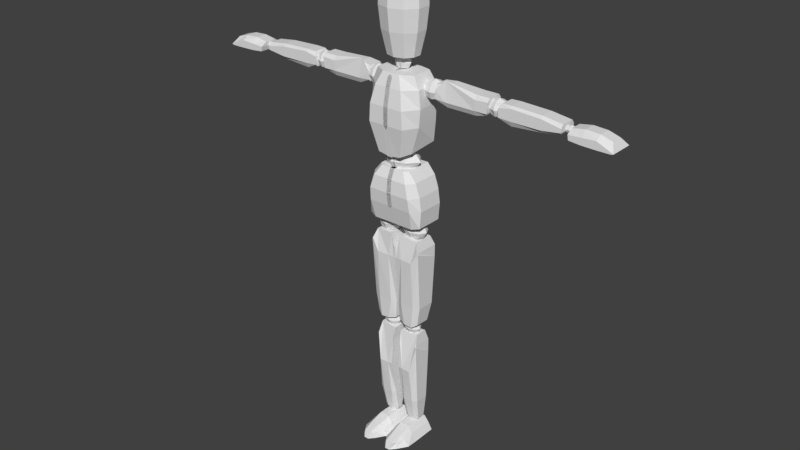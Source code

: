 # Source: PlayerCharacter.blend  (saved by Blender 2.78.0; exported with 4.5.12 LTS)
import bpy
from mathutils import Matrix  # noqa: F401  (used for matrix-valued properties, if any)

bpy.ops.wm.read_factory_settings(use_empty=True)
scene = bpy.context.scene
scene.name = 'Scene'

# ---- collections
col_collection_1 = bpy.data.collections.new('Collection 1'); scene.collection.children.link(col_collection_1)
col_collection_6 = bpy.data.collections.new('Collection 6'); scene.collection.children.link(col_collection_6)

# ---- world
world_world = bpy.data.worlds.new('World'); scene.world = world_world
world_world.color = (0.05088, 0.05088, 0.05088)
world_world.use_sun_shadow = False
world_world.sun_shadow_jitter_overblur = 0.0
world_world.cycles.sampling_method = 'MANUAL'

# ---- meshes
me_cube_003 = bpy.data.meshes.new('Cube.003')
me_cube_003.from_pydata([(0.3395, -0.2964, 8.122), (0.5842, 0.6432, 6.653), (0.5842, -0.276, 6.587), (0.3395, 0.5494, 8.122), (0.7974, -0.196, 6.636), (0.4384, -0.196, 8.122), (0.7974, 0.5573, 6.636), (0.4384, 0.5573, 8.122), (-0.06391, 0.5372, 6.587), (-0.06391, 0.5494, 8.122), (-0.06391, -0.276, 6.591), (-0.06391, -0.2964, 8.122), (0.4978, 0.6881, 7.854), (0.5998, 0.7779, 7.481), (0.6284, 0.7452, 7.109), (0.4978, -0.4188, 7.854), (0.5998, -0.4555, 7.481), (0.6284, -0.4065, 7.109), (0.6619, 0.5573, 7.854), (0.7863, 0.5573, 7.481), (0.8373, 0.5573, 7.109), (0.6619, -0.196, 7.854), (0.7863, -0.196, 7.481), (0.8373, -0.196, 7.109), (-0.06391, -0.4188, 7.854), (-0.06391, -0.4555, 7.481), (-0.06391, -0.4065, 7.109), (-0.06391, 0.6881, 7.854), (-0.06391, 0.7779, 7.481), (-0.06391, 0.7452, 7.109), (0.2493, -0.3453, 10.61), (0.2894, 0.5746, 8.589), (0.3346, -0.4091, 8.524), (0.2493, 0.4956, 10.61), (0.5031, -0.1606, 8.589), (0.5588, -0.1606, 10.61), (0.6447, 0.5204, 8.756), (0.5553, 0.4274, 10.61), (-0.06391, 0.5668, 8.493), (-0.06391, 0.4956, 10.61), (-0.06391, -0.4091, 8.458), (-0.06391, -0.3453, 10.62), (0.3924, 0.7268, 10.27), (0.4846, 0.7609, 9.798), (0.5104, 0.749, 9.326), (0.3924, -0.4618, 10.27), (0.4846, -0.5538, 9.798), (0.5104, -0.5565, 9.326), (0.7098, 0.5204, 10.27), (0.7122, 0.5204, 9.798), (0.6993, 0.5204, 9.326), (0.7098, -0.1606, 10.27), (0.7582, -0.1606, 9.798), (0.7197, -0.1606, 9.326), (-0.06391, -0.4618, 10.27), (-0.06391, -0.5538, 9.798), (-0.06391, -0.5565, 9.326), (-0.06391, 0.7268, 10.27), (-0.06391, 0.7609, 9.798), (-0.06391, 0.2083, 9.326), (0.7098, 0.5204, 10.27), (1.035, 0.1097, 10.03), (1.035, 0.1097, 10.45), (1.035, 0.4774, 10.03), (1.035, 0.4774, 10.45), (2.481, 0.1097, 10.0), (2.559, 0.1097, 10.45), (2.481, 0.4774, 10.0), (2.559, 0.4774, 10.45), (1.035, 0.03588, 10.09), (1.035, 0.03588, 10.31), (1.035, 0.5512, 10.31), (1.035, 0.5512, 10.09), (2.559, 0.5512, 10.36), (2.525, 0.5512, 10.07), (2.559, 0.03588, 10.36), (2.525, 0.03588, 10.07), (2.188, 0.4774, 9.932), (1.365, 0.4774, 9.932), (1.365, 0.4774, 10.49), (2.188, 0.4774, 10.45), (1.365, 0.1097, 9.932), (2.188, 0.1097, 9.932), (2.188, 0.1097, 10.45), (1.365, 0.1097, 10.49), (2.188, 0.03588, 10.07), (1.365, 0.03588, 10.07), (2.188, 0.03588, 10.34), (1.295, 0.09608, 10.59), (1.365, 0.5512, 10.07), (2.188, 0.5512, 10.07), (1.365, 0.5512, 10.38), (2.188, 0.5512, 10.34), (2.843, 0.1097, 10.02), (2.908, 0.1097, 10.41), (2.843, 0.4774, 10.02), (2.908, 0.4774, 10.41), (4.484, 0.1097, 10.06), (4.528, 0.1097, 10.32), (4.484, 0.4774, 10.06), (4.528, 0.4774, 10.32), (2.843, 0.03588, 10.08), (2.843, 0.03588, 10.3), (2.843, 0.5512, 10.3), (2.843, 0.5512, 10.08), (4.528, 0.5512, 10.23), (4.528, 0.5512, 10.13), (4.528, 0.03588, 10.23), (4.528, 0.03588, 10.13), (3.996, 0.4774, 9.982), (3.173, 0.4774, 9.922), (3.173, 0.4774, 10.42), (3.996, 0.4774, 10.39), (3.173, 0.1097, 9.922), (3.996, 0.1097, 9.982), (3.996, 0.1097, 10.39), (3.173, 0.1097, 10.42), (3.996, 0.03588, 10.06), (3.173, 0.03588, 10.06), (3.996, 0.03588, 10.33), (3.173, 0.03588, 10.37), (3.173, 0.5512, 10.06), (3.996, 0.5512, 10.06), (3.173, 0.5512, 10.37), (3.996, 0.5512, 10.33), (4.758, -0.03602, 10.05), (4.735, 0.1354, 10.28), (4.758, 0.6252, 10.05), (4.735, 0.4537, 10.28), (5.823, -0.03602, 10.01), (5.758, 0.1354, 10.23), (5.823, 0.6252, 10.01), (5.758, 0.4537, 10.23), (4.735, -0.03602, 10.18), (4.735, 0.6252, 10.18), (5.885, 0.6252, 10.03), (5.885, -0.03602, 10.03), (5.449, 0.6252, 10.01), (5.075, 0.6252, 10.02), (5.075, 0.4537, 10.34), (5.449, 0.4537, 10.32), (5.075, -0.03602, 10.02), (5.449, -0.03602, 10.01), (5.449, 0.1354, 10.32), (5.075, 0.1354, 10.34), (5.449, -0.03602, 10.22), (5.093, -0.03602, 10.2), (5.093, 0.6252, 10.2), (5.449, 0.6252, 10.22), (0.6568, -0.08404, 3.694), (0.065, -0.08404, 3.673), (0.6568, 0.326, 3.68), (0.065, 0.326, 3.659), (0.7322, -0.2321, 5.907), (0.0305, -0.2321, 5.876), (0.7322, 0.5163, 5.907), (0.0305, 0.5163, 5.876), (0.5055, -0.1579, 3.596), (0.2628, -0.1579, 3.617), (0.2628, 0.3998, 3.603), (0.5055, 0.3998, 3.581), (0.1182, 0.3786, 6.201), (0.6393, 0.435, 6.162), (0.1182, -0.1804, 6.218), (0.6393, -0.124, 6.179), (0.7596, 0.4811, 5.581), (0.7383, 0.4106, 4.214), (0.03022, 0.4106, 4.207), (0.03005, 0.4811, 5.574), (0.7383, -0.09814, 4.214), (0.7596, -0.2109, 5.877), (0.03005, -0.218, 5.574), (0.03022, -0.09814, 4.207), (0.5528, -0.2425, 5.579), (0.5609, -0.172, 4.212), (0.2079, -0.2284, 5.576), (0.1723, -0.172, 4.208), (0.5609, 0.4844, 4.212), (0.5528, 0.5549, 5.579), (0.1723, 0.4844, 4.208), (0.2079, 0.5549, 5.576), (0.5723, 0.09954, 0.55), (0.1425, 0.09954, 0.55), (0.5723, 0.326, 0.55), (0.1425, 0.2485, 0.55), (0.627, -0.1505, 3.012), (0.1174, -0.1505, 2.979), (0.627, 0.4347, 3.012), (0.1174, 0.4347, 2.979), (0.4624, 0.02571, 0.55), (0.2875, 0.02571, 0.55), (0.2861, 0.3223, 0.55), (0.4624, 0.3223, 0.55), (0.09267, 0.2726, 3.323), (0.5901, 0.329, 3.332), (0.09267, -0.07843, 3.321), (0.5901, -0.02204, 3.33), (0.647, 0.4076, 2.662), (0.6315, 0.3534, 1.197), (0.1172, 0.3534, 1.19), (0.1171, 0.4076, 2.655), (0.6315, -0.02471, 1.197), (0.647, -0.1293, 2.98), (0.1171, -0.2098, 2.223), (0.1172, -0.02471, 1.19), (0.4968, -0.2343, 2.228), (0.5026, -0.09853, 1.195), (0.2462, -0.2202, 2.224), (0.2204, -0.09853, 1.191), (0.5026, 0.4273, 1.195), (0.4968, 0.4814, 2.66), (0.2204, 0.4273, 1.191), (0.2462, 0.4814, 2.657), (-0.01335, 0.4582, 0.04393), (0.08526, 0.4582, 0.276), (-0.01335, -0.5652, 0.05423), (0.1014, -0.5652, 0.2188), (0.7678, 0.4582, 0.04393), (0.641, 0.4582, 0.2599), (0.7678, -0.5652, 0.05423), (0.6108, -0.5652, 0.2369), (-0.01335, -0.2778, 0.04393), (0.08526, -0.2758, 0.2799), (0.7678, -0.2778, 0.04393), (0.641, -0.2758, 0.2638), (0.1837, -0.8741, 0.0605), (0.1704, -0.7737, 0.2193), (0.5708, -0.8741, 0.0605), (0.5522, -0.7737, 0.1992), (0.5074, -0.5652, 0.05423), (0.247, -0.5652, 0.05423), (0.247, -0.5652, 0.3456), (0.5074, -0.5652, 0.3456), (0.247, 0.4582, 0.04393), (0.5074, 0.4582, 0.04393), (0.4913, 0.4582, 0.4158), (0.2154, 0.4582, 0.4158), (0.2154, -0.2295, 0.4255), (0.5068, -0.2295, 0.4255), (0.5074, -0.2778, 0.04393), (0.247, -0.2778, 0.04393), (0.4417, -1.015, 0.0605), (0.3127, -1.015, 0.0605), (0.284, -0.94, 0.2617), (0.4704, -0.94, 0.2617), (0.5068, 0.4582, 0.4158), (1.091, 0.4146, 10.38), (1.091, 0.4146, 10.07), (1.091, 0.105, 10.38), (1.091, 0.105, 10.07), (0.6919, 0.4146, 10.38), (0.6919, 0.4146, 10.07), (0.6919, 0.105, 10.38), (0.6919, 0.105, 10.07), (1.136, 0.2598, 10.42), (1.136, 0.4493, 10.23), (1.136, 0.2598, 10.04), (1.136, 0.07024, 10.23), (0.8914, 0.07024, 10.42), (0.8914, 0.07024, 10.04), (0.647, 0.07024, 10.23), (0.647, 0.2598, 10.42), (0.647, 0.2598, 10.04), (0.647, 0.4493, 10.23), (0.8914, 0.4493, 10.42), (0.8914, 0.4493, 10.04), (0.8914, 0.2598, 9.961), (0.8914, 0.2598, 10.5), (0.8914, 0.5279, 10.23), (0.5458, 0.2598, 10.23), (0.8914, -0.008281, 10.23), (1.237, 0.2598, 10.23), (2.564, 0.1621, 10.06), (2.564, 0.1621, 10.34), (2.564, 0.4406, 10.06), (2.564, 0.4406, 10.34), (2.843, 0.1621, 10.06), (2.843, 0.1621, 10.34), (2.843, 0.4406, 10.06), (2.843, 0.4406, 10.34), (2.533, 0.3013, 10.03), (2.533, 0.1308, 10.2), (2.533, 0.3013, 10.37), (2.533, 0.4719, 10.2), (2.703, 0.4719, 10.03), (2.703, 0.4719, 10.37), (2.874, 0.4719, 10.2), (2.874, 0.3013, 10.03), (2.874, 0.3013, 10.37), (2.874, 0.1308, 10.2), (2.703, 0.1308, 10.03), (2.703, 0.1308, 10.37), (2.703, 0.3013, 10.44), (2.703, 0.3013, 9.956), (2.703, 0.06014, 10.2), (2.945, 0.3013, 10.2), (2.703, 0.5425, 10.2), (2.462, 0.3013, 10.2), (4.537, 0.2415, 10.11), (4.537, 0.2415, 10.23), (4.537, 0.3612, 10.11), (4.537, 0.3612, 10.23), (4.733, 0.2415, 10.11), (4.733, 0.2415, 10.23), (4.733, 0.3612, 10.11), (4.733, 0.3612, 10.23), (4.515, 0.3013, 10.09), (4.515, 0.228, 10.17), (4.515, 0.3013, 10.24), (4.515, 0.3747, 10.17), (4.635, 0.3747, 10.09), (4.635, 0.3747, 10.24), (4.755, 0.3747, 10.17), (4.755, 0.3013, 10.09), (4.755, 0.3013, 10.24), (4.755, 0.228, 10.17), (4.635, 0.228, 10.09), (4.635, 0.228, 10.24), (4.635, 0.3013, 10.27), (4.635, 0.3013, 10.06), (4.635, 0.1976, 10.17), (4.805, 0.3013, 10.17), (4.635, 0.405, 10.17), (4.465, 0.3013, 10.17), (0.6093, 0.2977, 6.536), (0.6093, 0.2977, 6.227), (0.6093, -0.01182, 6.536), (0.6093, -0.01182, 6.227), (0.2101, 0.2977, 6.536), (0.2101, 0.2977, 6.227), (0.2101, -0.01182, 6.536), (0.2101, -0.01182, 6.227), (0.6541, 0.1429, 6.571), (0.6541, 0.3325, 6.382), (0.6541, 0.1429, 6.192), (0.6541, -0.04661, 6.382), (0.4097, -0.04661, 6.571), (0.4097, -0.04661, 6.192), (0.1653, -0.04661, 6.382), (0.1653, 0.1429, 6.571), (0.1653, 0.1429, 6.192), (0.1653, 0.3325, 6.382), (0.4097, 0.3325, 6.571), (0.4097, 0.3325, 6.192), (0.4097, 0.1429, 6.114), (0.4097, 0.1429, 6.65), (0.4097, 0.411, 6.382), (0.06406, 0.1429, 6.382), (0.4097, -0.1251, 6.382), (0.7553, 0.1429, 6.382), (0.4825, 0.2388, 3.568), (0.4825, 0.2388, 3.345), (0.4825, 0.01613, 3.568), (0.4825, 0.01613, 3.345), (0.1953, 0.2388, 3.568), (0.1953, 0.2388, 3.345), (0.1953, 0.01613, 3.568), (0.1953, 0.01613, 3.345), (0.5147, 0.1275, 3.593), (0.5147, 0.2638, 3.456), (0.5147, 0.1275, 3.32), (0.5147, -0.008896, 3.456), (0.3389, -0.008896, 3.593), (0.3389, -0.008896, 3.32), (0.1631, -0.008896, 3.456), (0.1631, 0.1275, 3.593), (0.1631, 0.1275, 3.32), (0.1631, 0.2638, 3.456), (0.3389, 0.2638, 3.593), (0.3389, 0.2638, 3.32), (0.3389, 0.1275, 3.263), (0.3389, 0.1275, 3.649), (0.3389, 0.3203, 3.456), (0.09024, 0.1275, 3.456), (0.3389, -0.06538, 3.456), (0.5876, 0.1275, 3.456), (0.4555, 0.2646, 0.5551), (0.4555, 0.2646, 0.4078), (0.4555, 0.1173, 0.5551), (0.4555, 0.1173, 0.4078), (0.2655, 0.2646, 0.5551), (0.2655, 0.2646, 0.4078), (0.2655, 0.1173, 0.5551), (0.2655, 0.1173, 0.4078), (0.4768, 0.191, 0.5716), (0.4768, 0.2812, 0.4814), (0.4768, 0.191, 0.3912), (0.4768, 0.1008, 0.4814), (0.3605, 0.1008, 0.5716), (0.3605, 0.1008, 0.3912), (0.2442, 0.1008, 0.4814), (0.2442, 0.191, 0.5716), (0.2442, 0.191, 0.3912), (0.2442, 0.2812, 0.4814), (0.3605, 0.2812, 0.5716), (0.3605, 0.2812, 0.3912), (0.3605, 0.191, 0.3538), (0.3605, 0.191, 0.609), (0.3605, 0.3186, 0.4814), (0.196, 0.191, 0.4814), (0.3605, 0.06341, 0.4814), (0.525, 0.191, 0.4814), (1.2, 0.289, 10.25), (0.2117, 0.3578, 8.522), (0.2117, 0.3578, 8.048), (0.2117, -0.1217, 8.522), (0.2117, -0.1217, 8.048), (-0.06391, -0.00508, 10.95), (0.1595, -0.00508, 10.78), (0.1595, 0.1181, 10.62), (0.1595, 0.2412, 10.78), (0.3217, 0.1181, 8.575), (0.3217, 0.4117, 8.285), (0.3217, 0.1181, 7.994), (0.3217, -0.1756, 8.285), (-0.06391, -0.1756, 8.575), (-0.06391, -0.1756, 7.994), (0.1595, 0.1181, 10.95), (0.1218, 0.01752, 10.65), (0.1218, 0.01752, 10.92), (0.1218, 0.2186, 10.65), (-0.06391, 0.4117, 8.575), (-0.06391, 0.4117, 7.994), (-0.06391, 0.1181, 7.874), (-0.06391, 0.1181, 8.696), (-0.06391, 0.5333, 8.285), (0.1218, 0.2186, 10.92), (-0.06391, -0.2972, 8.285), (0.5701, 0.1181, 8.285), (1.132, -0.00828, 8.271), (-0.06391, -0.00508, 10.62), (-0.06391, 0.2412, 10.95), (-0.06391, 0.2412, 10.62), (-0.06391, 0.1181, 10.55), (-0.06391, 0.1181, 11.01), (-0.06391, 0.2922, 10.78), (-0.06391, -0.05608, 10.78), (0.2447, 0.1181, 10.78), (0.0, 0.539, 10.97), (0.0, -0.2529, 10.97), (0.2602, -0.1773, 10.97), (0.4041, 0.02065, 10.97), (0.4041, 0.2654, 10.97), (0.2602, 0.4634, 10.97), (0.0, 0.539, 10.97), (0.0, -0.2529, 10.97), (0.2602, -0.1773, 10.97), (0.4041, 0.02065, 10.97), (0.4041, 0.2654, 10.97), (0.2602, 0.4634, 10.97), (0.0, 0.687, 11.61), (0.0, -0.401, 11.61), (0.3473, -0.2971, 11.61), (0.5449, -0.02509, 11.61), (0.5449, 0.3111, 11.61), (0.3473, 0.5831, 11.61), (0.0, 0.687, 11.61), (0.3473, -0.2971, 11.61), (0.5449, -0.02509, 11.61), (0.5449, 0.3111, 11.61), (0.3473, 0.5831, 11.61), (0.0, 0.7529, 12.2), (0.0, -0.4669, 12.2), (0.386, -0.3504, 12.2), (0.6075, -0.04545, 12.2), (0.6075, 0.3315, 12.2), (0.386, 0.6364, 12.2), (0.0, 0.7291, 12.62), (0.0, -0.4431, 12.62), (0.372, -0.3312, 12.62), (0.585, -0.03811, 12.62), (0.585, 0.3241, 12.62), (0.372, 0.6172, 12.62), (0.0, 0.5136, 12.84), (0.0, -0.2276, 12.84), (0.2454, -0.1568, 12.84), (0.38, 0.02848, 12.84), (0.38, 0.2575, 12.84), (0.2454, 0.4429, 12.84), (0.0, 0.3318, 12.92), (0.0, -0.04574, 12.92), (0.1385, -0.009695, 12.92), (0.207, 0.08468, 12.92), (0.207, 0.2013, 12.92), (0.1385, 0.2957, 12.92)], [], [(27, 9, 3, 12), (12, 3, 7, 18), (18, 7, 5, 21), (8, 1, 2, 10), (1, 6, 4, 2), (7, 3, 0, 5), (3, 9, 11, 0), (15, 0, 11, 24), (21, 5, 0, 15), (4, 23, 17, 2), (23, 22, 16, 17), (22, 21, 15, 16), (2, 17, 26, 10), (17, 16, 25, 26), (16, 15, 24, 25), (6, 20, 23, 4), (20, 19, 22, 23), (19, 18, 21, 22), (1, 14, 20, 6), (14, 13, 19, 20), (13, 12, 18, 19), (8, 29, 14, 1), (29, 28, 13, 14), (28, 27, 12, 13), (57, 39, 33, 42), (42, 33, 37, 48), (48, 37, 35, 51), (38, 31, 32, 40), (31, 36, 34, 32), (37, 33, 30, 35), (33, 39, 41, 30), (45, 30, 41, 54), (51, 35, 30, 45), (34, 53, 47, 32), (53, 52, 46, 47), (52, 51, 45, 46), (32, 47, 56, 40), (47, 46, 55, 56), (46, 45, 54, 55), (36, 50, 53, 34), (50, 49, 52, 53), (49, 60, 51, 52), (31, 44, 50, 36), (44, 43, 49, 50), (43, 42, 60, 49), (38, 59, 44, 31), (59, 58, 43, 44), (58, 57, 42, 43), (70, 62, 64, 71), (92, 80, 68, 73), (73, 68, 66, 75), (88, 84, 62, 70), (77, 67, 65, 82), (79, 64, 62, 84), (81, 86, 69, 61), (86, 88, 70, 69), (67, 74, 76, 65), (74, 73, 75, 76), (77, 90, 74, 67), (90, 92, 73, 74), (61, 69, 72, 63), (69, 70, 71, 72), (72, 71, 91, 89), (89, 91, 92, 90), (63, 72, 89, 78), (78, 89, 90, 77), (76, 75, 87, 85), (85, 87, 88, 86), (65, 76, 85, 82), (82, 85, 86, 81), (68, 80, 83, 66), (80, 79, 84, 83), (63, 78, 81, 61), (78, 77, 82, 81), (75, 66, 83, 87), (87, 83, 84, 88), (71, 64, 79, 91), (91, 79, 80, 92), (102, 94, 96, 103), (124, 112, 100, 105), (105, 100, 98, 107), (120, 116, 94, 102), (109, 99, 97, 114), (111, 96, 94, 116), (113, 118, 101, 93), (118, 120, 102, 101), (99, 106, 108, 97), (106, 105, 107, 108), (109, 122, 106, 99), (122, 124, 105, 106), (93, 101, 104, 95), (101, 102, 103, 104), (104, 103, 123, 121), (121, 123, 124, 122), (95, 104, 121, 110), (110, 121, 122, 109), (108, 107, 119, 117), (117, 119, 120, 118), (97, 108, 117, 114), (114, 117, 118, 113), (100, 112, 115, 98), (112, 111, 116, 115), (95, 110, 113, 93), (110, 109, 114, 113), (107, 98, 115, 119), (119, 115, 116, 120), (103, 96, 111, 123), (123, 111, 112, 124), (133, 126, 128, 134), (148, 140, 132, 135), (135, 132, 130, 136), (146, 144, 126, 133), (137, 131, 129, 142), (139, 128, 126, 144), (141, 146, 133, 125), (131, 135, 136, 129), (137, 148, 135, 131), (125, 133, 134, 127), (127, 134, 147, 138), (138, 147, 148, 137), (129, 136, 145, 142), (142, 145, 146, 141), (132, 140, 143, 130), (140, 139, 144, 143), (127, 138, 141, 125), (138, 137, 142, 141), (136, 130, 143, 145), (145, 143, 144, 146), (134, 128, 139, 147), (147, 139, 140, 148), (158, 150, 152, 159), (180, 168, 156, 161), (161, 156, 154, 163), (176, 172, 150, 158), (165, 155, 153, 170), (167, 152, 150, 172), (169, 174, 157, 149), (174, 176, 158, 157), (155, 162, 164, 153), (162, 161, 163, 164), (165, 178, 162, 155), (178, 180, 161, 162), (149, 157, 160, 151), (157, 158, 159, 160), (160, 159, 179, 177), (177, 179, 180, 178), (151, 160, 177, 166), (166, 177, 178, 165), (164, 163, 175, 173), (173, 175, 176, 174), (153, 164, 173, 170), (170, 173, 174, 169), (156, 168, 171, 154), (168, 167, 172, 171), (151, 166, 169, 149), (166, 165, 170, 169), (163, 154, 171, 175), (175, 171, 172, 176), (159, 152, 167, 179), (179, 167, 168, 180), (190, 182, 184, 191), (212, 200, 188, 193), (193, 188, 186, 195), (208, 204, 182, 190), (197, 187, 185, 202), (199, 184, 182, 204), (201, 206, 189, 181), (206, 208, 190, 189), (187, 194, 196, 185), (194, 193, 195, 196), (197, 210, 194, 187), (210, 212, 193, 194), (181, 189, 192, 183), (189, 190, 191, 192), (192, 191, 211, 209), (209, 211, 212, 210), (183, 192, 209, 198), (198, 209, 210, 197), (196, 195, 207, 205), (205, 207, 208, 206), (185, 196, 205, 202), (202, 205, 206, 201), (188, 200, 203, 186), (200, 199, 204, 203), (183, 198, 201, 181), (198, 197, 202, 201), (195, 186, 203, 207), (207, 203, 204, 208), (191, 184, 199, 211), (211, 199, 200, 212), (221, 222, 216, 215), (220, 219, 227, 228), (223, 224, 218, 217), (233, 236, 214, 213), (239, 223, 217, 234), (237, 222, 214, 236), (231, 216, 222, 237), (229, 219, 223, 239), (219, 220, 224, 223), (213, 214, 222, 221), (241, 244, 228, 227), (230, 215, 225, 242), (232, 220, 228, 244), (215, 216, 226, 225), (216, 231, 243, 226), (231, 232, 244, 243), (219, 229, 241, 227), (229, 230, 242, 241), (225, 226, 243, 242), (242, 243, 244, 241), (215, 230, 240, 221), (230, 229, 239, 240), (220, 232, 238, 224), (232, 231, 237, 238), (224, 238, 245, 218), (238, 237, 236, 245), (221, 240, 233, 213), (240, 239, 234, 233), (217, 218, 235, 234), (234, 235, 236, 233), (271, 256, 249, 257), (270, 259, 253, 260), (269, 262, 251, 263), (268, 265, 247, 255), (267, 261, 250, 264), (266, 256, 247, 265), (262, 266, 265, 251), (253, 259, 266, 262), (259, 249, 256, 266), (254, 267, 264, 246), (248, 258, 267, 254), (258, 252, 261, 267), (264, 268, 255, 246), (250, 263, 268, 264), (263, 251, 265, 268), (261, 269, 263, 250), (252, 260, 269, 261), (260, 253, 262, 269), (258, 270, 260, 252), (248, 257, 270, 258), (257, 249, 259, 270), (254, 271, 257, 248), (246, 255, 271, 254), (255, 247, 256, 271), (297, 282, 275, 283), (296, 285, 279, 286), (295, 288, 277, 289), (294, 291, 273, 281), (293, 287, 276, 290), (292, 282, 273, 291), (288, 292, 291, 277), (279, 285, 292, 288), (285, 275, 282, 292), (280, 293, 290, 272), (274, 284, 293, 280), (284, 278, 287, 293), (290, 294, 281, 272), (276, 289, 294, 290), (289, 277, 291, 294), (287, 295, 289, 276), (278, 286, 295, 287), (286, 279, 288, 295), (284, 296, 286, 278), (274, 283, 296, 284), (283, 275, 285, 296), (280, 297, 283, 274), (272, 281, 297, 280), (281, 273, 282, 297), (323, 308, 301, 309), (322, 311, 305, 312), (321, 314, 303, 315), (320, 317, 299, 307), (319, 313, 302, 316), (318, 308, 299, 317), (314, 318, 317, 303), (305, 311, 318, 314), (311, 301, 308, 318), (306, 319, 316, 298), (300, 310, 319, 306), (310, 304, 313, 319), (316, 320, 307, 298), (302, 315, 320, 316), (315, 303, 317, 320), (313, 321, 315, 302), (304, 312, 321, 313), (312, 305, 314, 321), (310, 322, 312, 304), (300, 309, 322, 310), (309, 301, 311, 322), (306, 323, 309, 300), (298, 307, 323, 306), (307, 299, 308, 323), (349, 334, 327, 335), (348, 337, 331, 338), (347, 340, 329, 341), (346, 343, 325, 333), (345, 339, 328, 342), (344, 334, 325, 343), (340, 344, 343, 329), (331, 337, 344, 340), (337, 327, 334, 344), (332, 345, 342, 324), (326, 336, 345, 332), (336, 330, 339, 345), (342, 346, 333, 324), (328, 341, 346, 342), (341, 329, 343, 346), (339, 347, 341, 328), (330, 338, 347, 339), (338, 331, 340, 347), (336, 348, 338, 330), (326, 335, 348, 336), (335, 327, 337, 348), (332, 349, 335, 326), (324, 333, 349, 332), (333, 325, 334, 349), (375, 360, 353, 361), (374, 363, 357, 364), (373, 366, 355, 367), (372, 369, 351, 359), (371, 365, 354, 368), (370, 360, 351, 369), (366, 370, 369, 355), (357, 363, 370, 366), (363, 353, 360, 370), (358, 371, 368, 350), (352, 362, 371, 358), (362, 356, 365, 371), (368, 372, 359, 350), (354, 367, 372, 368), (367, 355, 369, 372), (365, 373, 367, 354), (356, 364, 373, 365), (364, 357, 366, 373), (362, 374, 364, 356), (352, 361, 374, 362), (361, 353, 363, 374), (358, 375, 361, 352), (350, 359, 375, 358), (359, 351, 360, 375), (401, 386, 379, 387), (400, 389, 383, 390), (399, 392, 381, 393), (398, 395, 377, 385), (397, 391, 380, 394), (396, 386, 377, 395), (392, 396, 395, 381), (383, 389, 396, 392), (389, 379, 386, 396), (384, 397, 394, 376), (378, 388, 397, 384), (388, 382, 391, 397), (394, 398, 385, 376), (380, 393, 398, 394), (393, 381, 395, 398), (391, 399, 393, 380), (382, 390, 399, 391), (390, 383, 392, 399), (388, 400, 390, 382), (378, 387, 400, 388), (387, 379, 389, 400), (384, 401, 387, 378), (376, 385, 401, 384), (385, 377, 386, 401), (428, 413, 406, 414), (435, 432, 420, 410), (419, 408, 436, 407), (425, 422, 404, 412), (417, 437, 408, 419), (423, 413, 404, 422), (408, 418, 430, 436), (433, 409, 420, 432), (416, 406, 413, 423), (411, 424, 421, 403), (405, 415, 424, 411), (430, 418, 409, 433), (421, 425, 412, 403), (426, 410, 437, 417), (431, 435, 410, 426), (410, 420, 409, 437), (417, 434, 431, 426), (437, 409, 418, 408), (419, 407, 434, 417), (405, 414, 427, 415), (414, 406, 416, 427), (411, 428, 414, 405), (403, 412, 428, 411), (412, 404, 413, 428), (449, 448, 454, 455), (443, 442, 448, 449), (440, 439, 445, 446), (438, 443, 449, 444), (441, 440, 446, 447), (442, 441, 447, 448), (446, 445, 451, 452), (444, 449, 455, 450), (447, 446, 452, 453), (448, 447, 453, 454), (450, 455, 460, 456), (453, 452, 457, 458), (454, 453, 458, 459), (455, 454, 459, 460), (464, 463, 469, 470), (456, 460, 466, 461), (458, 457, 463, 464), (459, 458, 464, 465), (460, 459, 465, 466), (465, 464, 470, 471), (466, 465, 471, 472), (463, 462, 468, 469), (461, 466, 472, 467), (471, 470, 476, 477), (472, 471, 477, 478), (469, 468, 474, 475), (467, 472, 478, 473), (470, 469, 475, 476), (477, 476, 482, 483), (478, 477, 483, 484), (475, 474, 480, 481), (473, 478, 484, 479), (476, 475, 481, 482), (480, 479, 484, 483, 482, 481), (463, 457, 451, 462), (445, 439, 451), (446, 447, 448, 449, 444, 445)])
me_cube_003.use_remesh_preserve_volume = False
me_cube_003.use_remesh_preserve_attributes = False
me_cube_003.use_mirror_vertex_groups = False
me_cube_003.update()
arm_leg_ik_l = bpy.data.armatures.new('Leg IK L')  # bones are not reproduced

# ---- objects
ob_cube = bpy.data.objects.new('Cube', me_cube_003)
ob_armature = bpy.data.objects.new('Armature', arm_leg_ik_l)

# ---- transforms, parenting, visibility, modifiers, constraints
ob_cube.parent = ob_armature
ob_cube.matrix_parent_inverse = Matrix(((1.0, 0.0, 0.0, 0.0), (0.0, 1.0, 0.0, 0.0), (0.0, 0.0, 1.0, -0.03633), (0.0, 0.0, 0.0, 1.0)))
ob_cube.location = (0.0, 0.0, -0.03713)
ob_cube.scale = (0.1115, 0.1115, 0.1115)
ob_cube.lineart.crease_threshold = 0.0
_vg = ob_cube.vertex_groups.new(name='Hip')
_vg.add([0, 1, 2, 3, 4, 5, 6, 7, 8, 9, 10, 11, 12, 13, 14, 15, 16, 17, 18, 19, 20, 21, 22, 23, 24, 25, 26, 27, 28, 29], 1.0, 'REPLACE')
_vg = ob_cube.vertex_groups.new(name='Spine')
_vg.add([30, 31, 32, 33, 34, 35, 36, 37, 38, 39, 40, 41, 42, 43, 44, 45, 46, 47, 48, 49, 50, 51, 52, 53, 54, 55, 56, 57, 58, 59, 60], 1.0, 'REPLACE')
_vg = ob_cube.vertex_groups.new(name='Head')
_vg.add([438, 439, 440, 441, 442, 443, 444, 445, 446, 447, 448, 449, 450, 451, 452, 453, 454, 455, 456, 457, 458, 459, 460, 461, 462, 463, 464, 465, 466, 467, 468, 469, 470, 471, 472, 473, 474, 475, 476, 477, 478, 479, 480, 481, 482, 483, 484], 1.0, 'REPLACE')
_vg = ob_cube.vertex_groups.new(name='Upper Arm L')
_vg.add([61, 62, 63, 64, 65, 66, 67, 68, 69, 70, 71, 72, 73, 74, 75, 76, 77, 78, 79, 80, 81, 82, 83, 84, 85, 86, 87, 88, 89, 90, 91, 92, 246, 247, 248, 249, 250, 251, 252, 253, 254, 255, 256, 257, 258, 259, 260, 261, 262, 263, 264, 265, 266, 267, 268, 269, 270, 271], 1.0, 'REPLACE')
_vg = ob_cube.vertex_groups.new(name='Lower Arm L')
_vg.add([93, 94, 95, 96, 97, 98, 99, 100, 101, 102, 103, 104, 105, 106, 107, 108, 109, 110, 111, 112, 113, 114, 115, 116, 117, 118, 119, 120, 121, 122, 123, 124, 290], 1.0, 'REPLACE')
_vg = ob_cube.vertex_groups.new(name='Hand L')
_vg.add([125, 126, 127, 128, 129, 130, 131, 132, 133, 134, 135, 136, 137, 138, 139, 140, 141, 142, 143, 144, 145, 146, 147, 148, 298, 299, 300, 301, 302, 303, 304, 305, 306, 307, 308, 309, 310, 311, 312, 313, 314, 315, 316, 317, 318, 319, 320, 321, 322, 323], 1.0, 'REPLACE')
_vg = ob_cube.vertex_groups.new(name='Upper Arm R')
_vg = ob_cube.vertex_groups.new(name='Lower Arm R')
_vg = ob_cube.vertex_groups.new(name='Hand R')
_vg = ob_cube.vertex_groups.new(name='Upper leg L')
_vg.add([149, 150, 151, 152, 153, 154, 155, 156, 157, 158, 159, 160, 161, 162, 163, 164, 165, 166, 167, 168, 169, 170, 171, 172, 173, 174, 175, 176, 177, 178, 179, 180], 1.0, 'REPLACE')
_vg = ob_cube.vertex_groups.new(name='Lower leg L')
_vg.add([181, 182, 183, 184, 185, 186, 187, 188, 189, 190, 191, 192, 193, 194, 195, 196, 197, 198, 199, 200, 201, 202, 203, 204, 205, 206, 207, 208, 209, 210, 211, 212], 1.0, 'REPLACE')
_vg = ob_cube.vertex_groups.new(name='Feet L')
_vg.add([213, 214, 215, 216, 217, 218, 219, 220, 221, 222, 223, 224, 225, 226, 227, 228, 229, 230, 231, 232, 233, 234, 235, 236, 237, 238, 239, 240, 241, 242, 243, 244, 245], 1.0, 'REPLACE')
_vg = ob_cube.vertex_groups.new(name='Lower leg L.001')
_vg = ob_cube.vertex_groups.new(name='Upper leg R')
_vg = ob_cube.vertex_groups.new(name='Lower leg R')
_vg = ob_cube.vertex_groups.new(name='Feet R')
_vg = ob_cube.vertex_groups.new(name='Foot IK L')
_vg = ob_cube.vertex_groups.new(name='Foot IK R')
_m = ob_cube.modifiers.new('Mirror', 'MIRROR')
_m.use_clip = True
_m = ob_cube.modifiers.new('Armature', 'ARMATURE')
_m.object = ob_armature
ob_armature.location = (0.0, 0.0, 0.03633)
ob_armature.show_in_front = True
ob_armature.lineart.crease_threshold = 0.0

# ---- collection membership
col_collection_1.objects.link(ob_cube)
col_collection_6.objects.link(ob_armature)

# ---- scene / render settings (as saved in the file)
scene.frame_start = 1; scene.frame_end = 250; scene.frame_set(0)
scene.render.engine = 'BLENDER_EEVEE_NEXT'
scene.render.resolution_percentage = 50
scene.render.dither_intensity = 0.0
scene.cycles.use_denoising = False
scene.cycles.samples = 128
scene.cycles.sampling_pattern = 'TABULATED_SOBOL'
scene.cycles.light_sampling_threshold = 0.0
scene.cycles.use_adaptive_sampling = False
scene.cycles.use_light_tree = False
scene.cycles.blur_glossy = 0.0
scene.cycles.sample_clamp_indirect = 0.0
scene.view_settings.view_transform = 'Standard'
bpy.context.view_layer.update()

# ---- added for rendering (the .blend has no active camera and no usable light): camera, sun
cam_auto = bpy.data.cameras.new('AutoCamera')
cam_auto.lens = 50.0
cam_auto.sensor_width = 36.0
cam_auto.clip_end = 1000.0
ob_auto_camera = bpy.data.objects.new('AutoCamera', cam_auto)
scene.collection.objects.link(ob_auto_camera)
ob_auto_camera.location = (1.8069, -2.16894, 2.12454)
ob_auto_camera.rotation_euler = (1.09748, -7.21219e-08, 0.694738)
scene.camera = ob_auto_camera
light_auto_sun = bpy.data.lights.new('AutoSun', 'SUN')
light_auto_sun.energy = 3.0
light_auto_sun.angle = 0.0523599
ob_auto_sun = bpy.data.objects.new('AutoSun', light_auto_sun)
scene.collection.objects.link(ob_auto_sun)
ob_auto_sun.rotation_euler = (0.872665, 0.174533, 0.523599)
bpy.context.view_layer.update()
